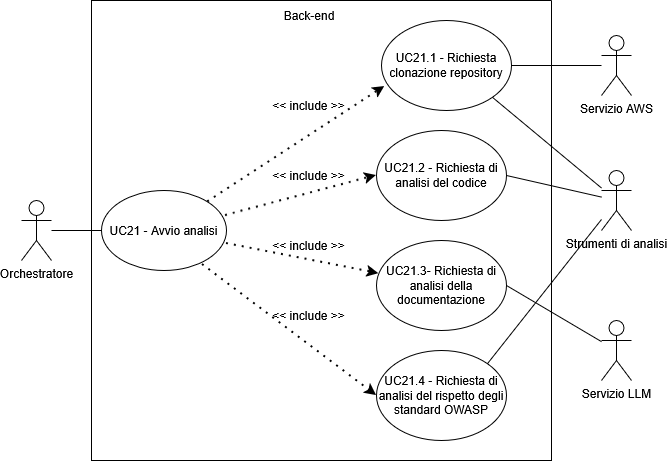

The diagram above was exported from draw.io. Its source (the exported page's mxGraphModel, read from the mxfile embedded in the PNG):
<mxGraphModel dx="1426" dy="759" grid="1" gridSize="10" guides="1" tooltips="1" connect="1" arrows="1" fold="1" page="1" pageScale="1" pageWidth="850" pageHeight="1100" math="0" shadow="0">
  <root>
    <mxCell id="0" />
    <mxCell id="1" parent="0" />
    <mxCell id="m09UVZLHkMWy-zW3lWmK-12" parent="1" style="shape=umlActor;verticalLabelPosition=bottom;verticalAlign=top;html=1;outlineConnect=0;" value="Orchestratore" vertex="1">
      <mxGeometry height="60" width="30" x="120" y="460" as="geometry" />
    </mxCell>
    <mxCell id="m09UVZLHkMWy-zW3lWmK-13" parent="1" style="swimlane;startSize=0;" value="" vertex="1">
      <mxGeometry height="460" width="460" x="190" y="260" as="geometry">
        <mxRectangle height="40" width="50" x="270" y="110" as="alternateBounds" />
      </mxGeometry>
    </mxCell>
    <mxCell id="m09UVZLHkMWy-zW3lWmK-14" parent="m09UVZLHkMWy-zW3lWmK-13" style="ellipse;whiteSpace=wrap;html=1;" value="UC21 - Avvio analisi" vertex="1">
      <mxGeometry height="80" width="125" x="10" y="190" as="geometry" />
    </mxCell>
    <mxCell id="m09UVZLHkMWy-zW3lWmK-15" parent="m09UVZLHkMWy-zW3lWmK-13" style="ellipse;whiteSpace=wrap;html=1;" value="UC21.1 - Richiesta clonazione repository" vertex="1">
      <mxGeometry height="90" width="130" x="290" y="20" as="geometry" />
    </mxCell>
    <mxCell id="m09UVZLHkMWy-zW3lWmK-16" edge="1" parent="m09UVZLHkMWy-zW3lWmK-13" source="m09UVZLHkMWy-zW3lWmK-14" style="endArrow=classic;dashed=1;html=1;dashPattern=1 3;strokeWidth=2;rounded=0;entryX=0.025;entryY=0.733;entryDx=0;entryDy=0;strokeColor=default;curved=0;endFill=1;endSize=6;entryPerimeter=0;" target="m09UVZLHkMWy-zW3lWmK-15" value="">
      <mxGeometry height="50" relative="1" width="50" as="geometry">
        <mxPoint x="130" y="300" as="sourcePoint" />
        <mxPoint x="180" y="250" as="targetPoint" />
      </mxGeometry>
    </mxCell>
    <mxCell id="m09UVZLHkMWy-zW3lWmK-17" parent="m09UVZLHkMWy-zW3lWmK-13" style="text;html=1;whiteSpace=wrap;strokeColor=none;fillColor=none;align=center;verticalAlign=middle;rounded=0;" value="&amp;lt;&amp;lt; include &amp;gt;&amp;gt;" vertex="1">
      <mxGeometry height="30" width="95" x="170" y="160" as="geometry" />
    </mxCell>
    <mxCell id="m09UVZLHkMWy-zW3lWmK-18" parent="m09UVZLHkMWy-zW3lWmK-13" style="ellipse;whiteSpace=wrap;html=1;" value="UC21.2 - Richiesta di analisi del codice" vertex="1">
      <mxGeometry height="90" width="130" x="285" y="130" as="geometry" />
    </mxCell>
    <mxCell id="m09UVZLHkMWy-zW3lWmK-19" edge="1" parent="m09UVZLHkMWy-zW3lWmK-13" source="m09UVZLHkMWy-zW3lWmK-14" style="endArrow=classic;dashed=1;html=1;dashPattern=1 3;strokeWidth=2;rounded=0;entryX=0;entryY=0.5;entryDx=0;entryDy=0;exitX=0.992;exitY=0.313;exitDx=0;exitDy=0;strokeColor=default;curved=0;endFill=1;endSize=6;exitPerimeter=0;" target="m09UVZLHkMWy-zW3lWmK-18" value="">
      <mxGeometry height="50" relative="1" width="50" as="geometry">
        <mxPoint x="190" y="410" as="sourcePoint" />
        <mxPoint x="200" y="450" as="targetPoint" />
      </mxGeometry>
    </mxCell>
    <mxCell id="m09UVZLHkMWy-zW3lWmK-20" parent="m09UVZLHkMWy-zW3lWmK-13" style="text;html=1;whiteSpace=wrap;strokeColor=none;fillColor=none;align=center;verticalAlign=middle;rounded=0;" value="&amp;lt;&amp;lt; include &amp;gt;&amp;gt;" vertex="1">
      <mxGeometry height="30" width="95" x="170" y="90" as="geometry" />
    </mxCell>
    <mxCell id="m09UVZLHkMWy-zW3lWmK-21" parent="m09UVZLHkMWy-zW3lWmK-13" style="ellipse;whiteSpace=wrap;html=1;" value="UC21.3- Richiesta di analisi della documentazione" vertex="1">
      <mxGeometry height="90" width="130" x="285" y="240" as="geometry" />
    </mxCell>
    <mxCell id="m09UVZLHkMWy-zW3lWmK-22" edge="1" parent="m09UVZLHkMWy-zW3lWmK-13" source="m09UVZLHkMWy-zW3lWmK-14" style="endArrow=classic;dashed=1;html=1;dashPattern=1 3;strokeWidth=2;rounded=0;strokeColor=default;curved=0;endFill=1;endSize=6;exitX=1;exitY=0.663;exitDx=0;exitDy=0;exitPerimeter=0;" target="m09UVZLHkMWy-zW3lWmK-21" value="">
      <mxGeometry height="50" relative="1" width="50" as="geometry">
        <mxPoint x="150" y="317" as="sourcePoint" />
        <mxPoint x="308" y="250" as="targetPoint" />
      </mxGeometry>
    </mxCell>
    <mxCell id="m09UVZLHkMWy-zW3lWmK-23" parent="m09UVZLHkMWy-zW3lWmK-13" style="text;html=1;whiteSpace=wrap;strokeColor=none;fillColor=none;align=center;verticalAlign=middle;rounded=0;" value="&amp;lt;&amp;lt; include &amp;gt;&amp;gt;" vertex="1">
      <mxGeometry height="30" width="95" x="170" y="230" as="geometry" />
    </mxCell>
    <mxCell id="m09UVZLHkMWy-zW3lWmK-25" parent="m09UVZLHkMWy-zW3lWmK-13" style="text;html=1;whiteSpace=wrap;strokeColor=none;fillColor=none;align=center;verticalAlign=middle;rounded=0;autosize=1;resizable=0;" value="Back-end" vertex="1">
      <mxGeometry height="30" width="70" x="182.5" as="geometry" />
    </mxCell>
    <mxCell id="m09UVZLHkMWy-zW3lWmK-27" parent="m09UVZLHkMWy-zW3lWmK-13" style="ellipse;whiteSpace=wrap;html=1;" value="UC21.4 - Richiesta di analisi del rispetto degli standard OWASP" vertex="1">
      <mxGeometry height="90" width="130" x="285" y="350" as="geometry" />
    </mxCell>
    <mxCell id="m09UVZLHkMWy-zW3lWmK-28" edge="1" parent="m09UVZLHkMWy-zW3lWmK-13" source="m09UVZLHkMWy-zW3lWmK-14" style="endArrow=classic;dashed=1;html=1;dashPattern=1 3;strokeWidth=2;rounded=0;strokeColor=default;curved=0;endFill=1;endSize=6;exitX=0.808;exitY=0.925;exitDx=0;exitDy=0;entryX=0;entryY=0.5;entryDx=0;entryDy=0;exitPerimeter=0;" target="m09UVZLHkMWy-zW3lWmK-27" value="">
      <mxGeometry height="50" relative="1" width="50" as="geometry">
        <mxPoint x="180" y="330" as="sourcePoint" />
        <mxPoint x="349" y="350" as="targetPoint" />
      </mxGeometry>
    </mxCell>
    <mxCell id="m09UVZLHkMWy-zW3lWmK-29" parent="m09UVZLHkMWy-zW3lWmK-13" style="text;html=1;whiteSpace=wrap;strokeColor=none;fillColor=none;align=center;verticalAlign=middle;rounded=0;" value="&amp;lt;&amp;lt; include &amp;gt;&amp;gt;" vertex="1">
      <mxGeometry height="30" width="95" x="170" y="300" as="geometry" />
    </mxCell>
    <mxCell id="m09UVZLHkMWy-zW3lWmK-24" edge="1" parent="1" source="m09UVZLHkMWy-zW3lWmK-12" style="endArrow=none;html=1;rounded=0;entryX=0;entryY=0.5;entryDx=0;entryDy=0;" target="m09UVZLHkMWy-zW3lWmK-14" value="">
      <mxGeometry height="50" relative="1" width="50" as="geometry">
        <mxPoint x="240" y="640" as="sourcePoint" />
        <mxPoint x="290" y="590" as="targetPoint" />
      </mxGeometry>
    </mxCell>
    <mxCell id="m09UVZLHkMWy-zW3lWmK-26" parent="1" style="shape=umlActor;verticalLabelPosition=bottom;verticalAlign=top;html=1;outlineConnect=0;" value="Servizio AWS" vertex="1">
      <mxGeometry height="60" width="30" x="700" y="295" as="geometry" />
    </mxCell>
    <mxCell id="m09UVZLHkMWy-zW3lWmK-30" edge="1" parent="1" source="m09UVZLHkMWy-zW3lWmK-15" style="endArrow=none;html=1;rounded=0;exitX=1;exitY=0.5;exitDx=0;exitDy=0;" target="m09UVZLHkMWy-zW3lWmK-26" value="">
      <mxGeometry height="50" relative="1" width="50" as="geometry">
        <mxPoint x="400" y="510" as="sourcePoint" />
        <mxPoint x="450" y="460" as="targetPoint" />
      </mxGeometry>
    </mxCell>
    <mxCell id="m09UVZLHkMWy-zW3lWmK-31" parent="1" style="shape=umlActor;verticalLabelPosition=bottom;verticalAlign=top;html=1;outlineConnect=0;" value="Strumenti di analisi" vertex="1">
      <mxGeometry height="60" width="30" x="700" y="430" as="geometry" />
    </mxCell>
    <mxCell id="m09UVZLHkMWy-zW3lWmK-32" parent="1" style="shape=umlActor;verticalLabelPosition=bottom;verticalAlign=top;html=1;outlineConnect=0;" value="Servizio LLM" vertex="1">
      <mxGeometry height="60" width="30" x="700" y="580" as="geometry" />
    </mxCell>
    <mxCell id="m09UVZLHkMWy-zW3lWmK-33" edge="1" parent="1" source="m09UVZLHkMWy-zW3lWmK-15" style="endArrow=none;html=1;rounded=0;exitX=1;exitY=1;exitDx=0;exitDy=0;" target="m09UVZLHkMWy-zW3lWmK-31" value="">
      <mxGeometry height="50" relative="1" width="50" as="geometry">
        <mxPoint x="670" y="430" as="sourcePoint" />
        <mxPoint x="760" y="430" as="targetPoint" />
      </mxGeometry>
    </mxCell>
    <mxCell id="m09UVZLHkMWy-zW3lWmK-34" edge="1" parent="1" source="m09UVZLHkMWy-zW3lWmK-18" style="endArrow=none;html=1;rounded=0;exitX=1;exitY=0.5;exitDx=0;exitDy=0;" target="m09UVZLHkMWy-zW3lWmK-31" value="">
      <mxGeometry height="50" relative="1" width="50" as="geometry">
        <mxPoint x="760" y="470" as="sourcePoint" />
        <mxPoint x="850" y="470" as="targetPoint" />
      </mxGeometry>
    </mxCell>
    <mxCell id="m09UVZLHkMWy-zW3lWmK-35" edge="1" parent="1" source="m09UVZLHkMWy-zW3lWmK-31" style="endArrow=none;html=1;rounded=0;entryX=1;entryY=0;entryDx=0;entryDy=0;" target="m09UVZLHkMWy-zW3lWmK-27" value="">
      <mxGeometry height="50" relative="1" width="50" as="geometry">
        <mxPoint x="810" y="480" as="sourcePoint" />
        <mxPoint x="900" y="480" as="targetPoint" />
      </mxGeometry>
    </mxCell>
    <mxCell id="m09UVZLHkMWy-zW3lWmK-36" edge="1" parent="1" source="m09UVZLHkMWy-zW3lWmK-21" style="endArrow=none;html=1;rounded=0;exitX=1;exitY=0.5;exitDx=0;exitDy=0;" target="m09UVZLHkMWy-zW3lWmK-32" value="">
      <mxGeometry height="50" relative="1" width="50" as="geometry">
        <mxPoint x="800" y="560" as="sourcePoint" />
        <mxPoint x="890" y="560" as="targetPoint" />
      </mxGeometry>
    </mxCell>
  </root>
</mxGraphModel>